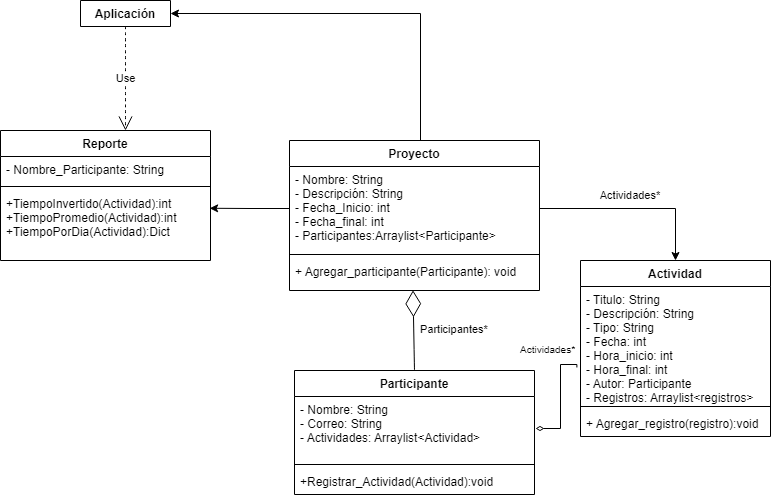

The diagram above was exported from draw.io. Its source (the exported page's mxGraphModel, read from the mxfile embedded in the PNG):
<mxGraphModel dx="1038" dy="571" grid="1" gridSize="10" guides="1" tooltips="1" connect="1" arrows="1" fold="1" page="1" pageScale="1" pageWidth="827" pageHeight="1169" math="0" shadow="0">
  <root>
    <mxCell id="0" />
    <mxCell id="1" parent="0" />
    <mxCell id="XddrjZvcEHtdNuk61_eD-15" value="Actividad" style="swimlane;fontStyle=1;align=center;verticalAlign=top;childLayout=stackLayout;horizontal=1;startSize=26;horizontalStack=0;resizeParent=1;resizeParentMax=0;resizeLast=0;collapsible=1;marginBottom=0;" parent="1" vertex="1">
      <mxGeometry x="600" y="360" width="190" height="176" as="geometry" />
    </mxCell>
    <mxCell id="XddrjZvcEHtdNuk61_eD-16" value="- Titulo: String &#10;- Descripción: String&#10;- Tipo: String&#10;- Fecha: int&#10;- Hora_inicio: int&#10;- Hora_final: int&#10;- Autor: Participante&#10;- Registros: Arraylist&lt;registros&gt;" style="text;strokeColor=none;fillColor=none;align=left;verticalAlign=top;spacingLeft=4;spacingRight=4;overflow=hidden;rotatable=0;points=[[0,0.5],[1,0.5]];portConstraint=eastwest;" parent="XddrjZvcEHtdNuk61_eD-15" vertex="1">
      <mxGeometry y="26" width="190" height="116" as="geometry" />
    </mxCell>
    <mxCell id="XddrjZvcEHtdNuk61_eD-17" value="" style="line;strokeWidth=1;fillColor=none;align=left;verticalAlign=middle;spacingTop=-1;spacingLeft=3;spacingRight=3;rotatable=0;labelPosition=right;points=[];portConstraint=eastwest;" parent="XddrjZvcEHtdNuk61_eD-15" vertex="1">
      <mxGeometry y="142" width="190" height="8" as="geometry" />
    </mxCell>
    <mxCell id="XddrjZvcEHtdNuk61_eD-18" value="+ Agregar_registro(registro):void" style="text;strokeColor=none;fillColor=none;align=left;verticalAlign=top;spacingLeft=4;spacingRight=4;overflow=hidden;rotatable=0;points=[[0,0.5],[1,0.5]];portConstraint=eastwest;" parent="XddrjZvcEHtdNuk61_eD-15" vertex="1">
      <mxGeometry y="150" width="190" height="26" as="geometry" />
    </mxCell>
    <mxCell id="XddrjZvcEHtdNuk61_eD-19" value="Reporte" style="swimlane;fontStyle=1;align=center;verticalAlign=top;childLayout=stackLayout;horizontal=1;startSize=26;horizontalStack=0;resizeParent=1;resizeParentMax=0;resizeLast=0;collapsible=1;marginBottom=0;" parent="1" vertex="1">
      <mxGeometry x="20" y="230" width="210" height="130" as="geometry" />
    </mxCell>
    <mxCell id="XddrjZvcEHtdNuk61_eD-20" value="- Nombre_Participante: String" style="text;strokeColor=none;fillColor=none;align=left;verticalAlign=top;spacingLeft=4;spacingRight=4;overflow=hidden;rotatable=0;points=[[0,0.5],[1,0.5]];portConstraint=eastwest;" parent="XddrjZvcEHtdNuk61_eD-19" vertex="1">
      <mxGeometry y="26" width="210" height="26" as="geometry" />
    </mxCell>
    <mxCell id="XddrjZvcEHtdNuk61_eD-21" value="" style="line;strokeWidth=1;fillColor=none;align=left;verticalAlign=middle;spacingTop=-1;spacingLeft=3;spacingRight=3;rotatable=0;labelPosition=right;points=[];portConstraint=eastwest;" parent="XddrjZvcEHtdNuk61_eD-19" vertex="1">
      <mxGeometry y="52" width="210" height="8" as="geometry" />
    </mxCell>
    <mxCell id="XddrjZvcEHtdNuk61_eD-22" value="+TiempoInvertido(Actividad):int&#10;+TiempoPromedio(Actividad):int&#10;+TiempoPorDia(Actividad):Dict" style="text;strokeColor=none;fillColor=none;align=left;verticalAlign=top;spacingLeft=4;spacingRight=4;overflow=hidden;rotatable=0;points=[[0,0.5],[1,0.5]];portConstraint=eastwest;" parent="XddrjZvcEHtdNuk61_eD-19" vertex="1">
      <mxGeometry y="60" width="210" height="70" as="geometry" />
    </mxCell>
    <mxCell id="ZXk9ccuYGaarNcg2VIB--41" style="edgeStyle=orthogonalEdgeStyle;rounded=0;orthogonalLoop=1;jettySize=auto;html=1;entryX=1;entryY=0.5;entryDx=0;entryDy=0;" parent="1" source="ZXk9ccuYGaarNcg2VIB--42" target="ZXk9ccuYGaarNcg2VIB--51" edge="1">
      <mxGeometry relative="1" as="geometry">
        <Array as="points">
          <mxPoint x="440" y="113" />
        </Array>
      </mxGeometry>
    </mxCell>
    <mxCell id="ZXk9ccuYGaarNcg2VIB--42" value="Proyecto" style="swimlane;fontStyle=1;align=center;verticalAlign=top;childLayout=stackLayout;horizontal=1;startSize=26;horizontalStack=0;resizeParent=1;resizeParentMax=0;resizeLast=0;collapsible=1;marginBottom=0;" parent="1" vertex="1">
      <mxGeometry x="309" y="240" width="250" height="150" as="geometry">
        <mxRectangle x="289" y="220" width="80" height="26" as="alternateBounds" />
      </mxGeometry>
    </mxCell>
    <mxCell id="ZXk9ccuYGaarNcg2VIB--43" value="- Nombre: String&#10;- Descripción: String&#10;- Fecha_Inicio: int&#10;- Fecha_final: int&#10;- Participantes:Arraylist&lt;Participante&gt;" style="text;strokeColor=none;fillColor=none;align=left;verticalAlign=top;spacingLeft=4;spacingRight=4;overflow=hidden;rotatable=0;points=[[0,0.5],[1,0.5]];portConstraint=eastwest;" parent="ZXk9ccuYGaarNcg2VIB--42" vertex="1">
      <mxGeometry y="26" width="250" height="84" as="geometry" />
    </mxCell>
    <mxCell id="ZXk9ccuYGaarNcg2VIB--44" value="" style="line;strokeWidth=1;fillColor=none;align=left;verticalAlign=middle;spacingTop=-1;spacingLeft=3;spacingRight=3;rotatable=0;labelPosition=right;points=[];portConstraint=eastwest;" parent="ZXk9ccuYGaarNcg2VIB--42" vertex="1">
      <mxGeometry y="110" width="250" height="8" as="geometry" />
    </mxCell>
    <mxCell id="ZXk9ccuYGaarNcg2VIB--45" value="+ Agregar_participante(Participante): void" style="text;strokeColor=none;fillColor=none;align=left;verticalAlign=top;spacingLeft=4;spacingRight=4;overflow=hidden;rotatable=0;points=[[0,0.5],[1,0.5]];portConstraint=eastwest;" parent="ZXk9ccuYGaarNcg2VIB--42" vertex="1">
      <mxGeometry y="118" width="250" height="32" as="geometry" />
    </mxCell>
    <mxCell id="ZXk9ccuYGaarNcg2VIB--46" value="Participante" style="swimlane;fontStyle=1;align=center;verticalAlign=top;childLayout=stackLayout;horizontal=1;startSize=26;horizontalStack=0;resizeParent=1;resizeParentMax=0;resizeLast=0;collapsible=1;marginBottom=0;" parent="1" vertex="1">
      <mxGeometry x="314" y="470" width="240" height="124" as="geometry">
        <mxRectangle x="289" y="450" width="100" height="26" as="alternateBounds" />
      </mxGeometry>
    </mxCell>
    <mxCell id="ZXk9ccuYGaarNcg2VIB--47" value="-  Nombre: String&#10;- Correo: String&#10;- Actividades: Arraylist&lt;Actividad&gt;" style="text;strokeColor=none;fillColor=none;align=left;verticalAlign=top;spacingLeft=4;spacingRight=4;overflow=hidden;rotatable=0;points=[[0,0.5],[1,0.5]];portConstraint=eastwest;" parent="ZXk9ccuYGaarNcg2VIB--46" vertex="1">
      <mxGeometry y="26" width="240" height="64" as="geometry" />
    </mxCell>
    <mxCell id="ZXk9ccuYGaarNcg2VIB--48" value="" style="line;strokeWidth=1;fillColor=none;align=left;verticalAlign=middle;spacingTop=-1;spacingLeft=3;spacingRight=3;rotatable=0;labelPosition=right;points=[];portConstraint=eastwest;" parent="ZXk9ccuYGaarNcg2VIB--46" vertex="1">
      <mxGeometry y="90" width="240" height="8" as="geometry" />
    </mxCell>
    <mxCell id="ZXk9ccuYGaarNcg2VIB--49" value="+Registrar_Actividad(Actividad):void" style="text;strokeColor=none;fillColor=none;align=left;verticalAlign=top;spacingLeft=4;spacingRight=4;overflow=hidden;rotatable=0;points=[[0,0.5],[1,0.5]];portConstraint=eastwest;" parent="ZXk9ccuYGaarNcg2VIB--46" vertex="1">
      <mxGeometry y="98" width="240" height="26" as="geometry" />
    </mxCell>
    <mxCell id="ZXk9ccuYGaarNcg2VIB--51" value="Aplicación" style="swimlane;fontStyle=1;align=center;verticalAlign=top;childLayout=stackLayout;horizontal=1;startSize=26;horizontalStack=0;resizeParent=1;resizeParentMax=0;resizeLast=0;collapsible=1;marginBottom=0;" parent="1" vertex="1" collapsed="1">
      <mxGeometry x="100" y="100" width="90" height="26" as="geometry">
        <mxRectangle x="50" y="260" width="160" height="70" as="alternateBounds" />
      </mxGeometry>
    </mxCell>
    <mxCell id="ZXk9ccuYGaarNcg2VIB--52" value="" style="line;strokeWidth=1;fillColor=none;align=left;verticalAlign=middle;spacingTop=-1;spacingLeft=3;spacingRight=3;rotatable=0;labelPosition=right;points=[];portConstraint=eastwest;" parent="ZXk9ccuYGaarNcg2VIB--51" vertex="1">
      <mxGeometry y="26" width="160" height="44" as="geometry" />
    </mxCell>
    <mxCell id="ZXk9ccuYGaarNcg2VIB--53" value="" style="endArrow=diamondThin;endFill=0;endSize=24;html=1;curved=1;exitX=0.5;exitY=0;exitDx=0;exitDy=0;entryX=0.494;entryY=0.993;entryDx=0;entryDy=0;entryPerimeter=0;" parent="1" source="ZXk9ccuYGaarNcg2VIB--46" target="ZXk9ccuYGaarNcg2VIB--45" edge="1">
      <mxGeometry width="160" relative="1" as="geometry">
        <mxPoint x="270" y="610" as="sourcePoint" />
        <mxPoint x="420" y="390" as="targetPoint" />
      </mxGeometry>
    </mxCell>
    <mxCell id="ZXk9ccuYGaarNcg2VIB--54" value="Use" style="endArrow=open;endSize=12;dashed=1;html=1;curved=1;exitX=0.5;exitY=1;exitDx=0;exitDy=0;" parent="1" source="ZXk9ccuYGaarNcg2VIB--51" edge="1">
      <mxGeometry width="160" relative="1" as="geometry">
        <mxPoint x="340" y="350" as="sourcePoint" />
        <mxPoint x="145" y="230" as="targetPoint" />
      </mxGeometry>
    </mxCell>
    <mxCell id="ZXk9ccuYGaarNcg2VIB--56" style="edgeStyle=orthogonalEdgeStyle;rounded=0;orthogonalLoop=1;jettySize=auto;html=1;entryX=0.5;entryY=0;entryDx=0;entryDy=0;" parent="1" source="ZXk9ccuYGaarNcg2VIB--43" target="XddrjZvcEHtdNuk61_eD-15" edge="1">
      <mxGeometry relative="1" as="geometry">
        <mxPoint x="715" y="380" as="targetPoint" />
      </mxGeometry>
    </mxCell>
    <mxCell id="ZXk9ccuYGaarNcg2VIB--57" style="edgeStyle=orthogonalEdgeStyle;rounded=0;orthogonalLoop=1;jettySize=auto;html=1;endArrow=diamondThin;endFill=0;strokeWidth=1;targetPerimeterSpacing=1;startArrow=none;exitX=-0.019;exitY=0.698;exitDx=0;exitDy=0;exitPerimeter=0;" parent="1" source="XddrjZvcEHtdNuk61_eD-16" target="ZXk9ccuYGaarNcg2VIB--47" edge="1">
      <mxGeometry relative="1" as="geometry">
        <mxPoint x="620" y="464" as="sourcePoint" />
        <Array as="points">
          <mxPoint x="596" y="464" />
          <mxPoint x="580" y="464" />
          <mxPoint x="580" y="528" />
        </Array>
      </mxGeometry>
    </mxCell>
    <mxCell id="ZXk9ccuYGaarNcg2VIB--58" value="Participantes*&#10;" style="text;strokeColor=none;fillColor=none;align=left;verticalAlign=middle;spacingLeft=4;spacingRight=4;overflow=hidden;points=[[0,0.5],[1,0.5]];portConstraint=eastwest;rotatable=0;fontSize=11;" parent="1" vertex="1">
      <mxGeometry x="434" y="420" width="80" height="30" as="geometry" />
    </mxCell>
    <mxCell id="ZXk9ccuYGaarNcg2VIB--60" value="Actividades*" style="text;html=1;strokeColor=none;fillColor=none;align=center;verticalAlign=middle;whiteSpace=wrap;rounded=0;fontSize=11;" parent="1" vertex="1">
      <mxGeometry x="620" y="280" width="60" height="30" as="geometry" />
    </mxCell>
    <mxCell id="ZXk9ccuYGaarNcg2VIB--59" value="Actividades*&#10;" style="text;strokeColor=none;fillColor=none;align=left;verticalAlign=middle;spacingLeft=4;spacingRight=4;overflow=hidden;points=[[0,0.5],[1,0.5]];portConstraint=eastwest;rotatable=0;fontSize=10;" parent="1" vertex="1">
      <mxGeometry x="534" y="442" width="66" height="12" as="geometry" />
    </mxCell>
    <mxCell id="ZXk9ccuYGaarNcg2VIB--62" style="edgeStyle=orthogonalEdgeStyle;rounded=0;orthogonalLoop=1;jettySize=auto;html=1;entryX=0.996;entryY=0.254;entryDx=0;entryDy=0;entryPerimeter=0;" parent="1" source="ZXk9ccuYGaarNcg2VIB--43" target="XddrjZvcEHtdNuk61_eD-22" edge="1">
      <mxGeometry relative="1" as="geometry" />
    </mxCell>
  </root>
</mxGraphModel>